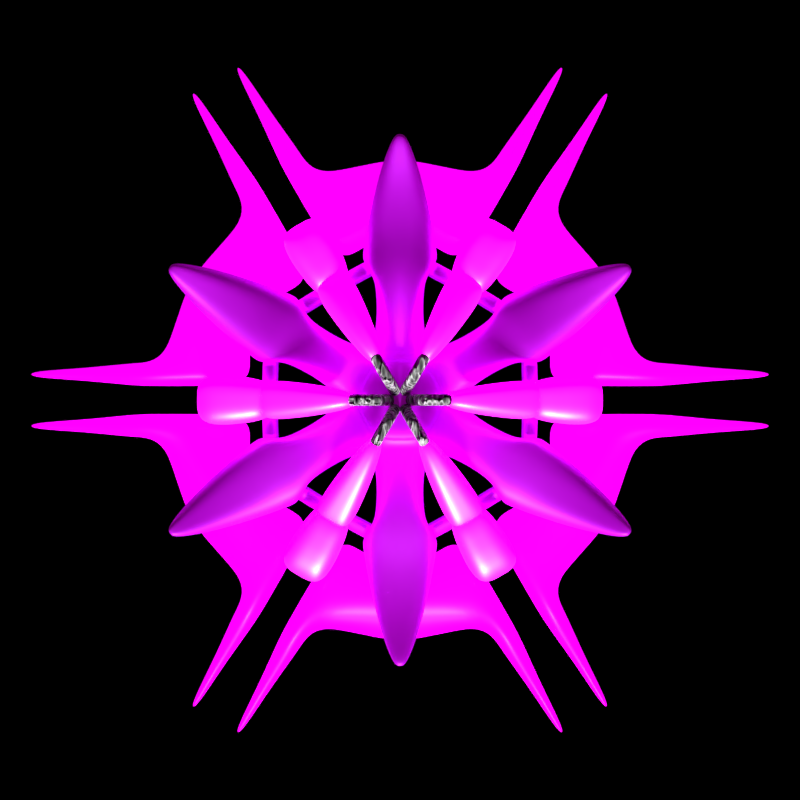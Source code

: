 # Source: 47_Polaris_Skystation.blend  (saved by Blender 3.4.6; exported with 4.5.12 LTS)
import bpy
from mathutils import Matrix  # noqa: F401  (used for matrix-valued properties, if any)

bpy.ops.wm.read_factory_settings(use_empty=True)
scene = bpy.context.scene
scene.name = 'Scene'

# ---- collections
col_station = bpy.data.collections.new('Station'); scene.collection.children.link(col_station)
col_camera = bpy.data.collections.new('Camera'); scene.collection.children.link(col_camera)
col_es_camera = bpy.data.collections.new('ES Camera'); scene.collection.children.link(col_es_camera)

# ---- images (referenced by path relative to the original .blend; pixels are not part of the script)
import os
ASSET_DIR = os.environ.get("B2B_ASSET_DIR", "")  # directory of the original .blend (textures are referenced by path, not embedded)
HERE = os.path.dirname(os.path.abspath(__file__))  # packed textures are extracted next to this script under _unpacked/

def load_image(name, relpath, width, height, colorspace="sRGB"):
    """Load a texture the original file referenced (path relative to the .blend, or extracted next to this script)."""
    p = next((c for c in (os.path.join(HERE, relpath), os.path.join(ASSET_DIR, relpath)) if relpath and os.path.exists(c)), "")
    if p:
        img = bpy.data.images.load(p, check_existing=True)
        img.name = name
    else:  # same state as the original file: an image datablock whose file is absent (Cycles renders it pink)
        img = bpy.data.images.new(name, width, height)
        img.source = "FILE"
        img.filepath = "//" + (relpath or name)
    img.colorspace_settings.name = colorspace
    return img
img_plaster_png = load_image('plaster.png', 'plaster.png', 1024, 1024, 'sRGB')
img_floats = load_image('Floats', '', 1024, 1024, 'sRGB')
img_city = load_image('City', 'City.png', 1024, 1024, 'sRGB')
img_balloons = load_image('Balloons', 'Balloons.png', 1024, 1024, 'sRGB')

# ---- materials (node trees are filled in below, after node groups)
mat_leaf = bpy.data.materials.new('Leaf')
mat_leaf.diffuse_color = (0.05951, 0.05951, 0.06125, 1.0)
mat_electric_violet = bpy.data.materials.new('Electric Violet')
mat_electric_violet.diffuse_color = (0.3325, 0.0, 1.0, 1.0)
mat_purple = bpy.data.materials.new('Purple')
mat_purple.diffuse_color = (0.1683, 0.0, 0.491, 1.0)
mat_boulder = bpy.data.materials.new('Boulder')
mat_boulder.diffuse_color = (0.1845, 0.1845, 0.1845, 1.0)
mat_coral = bpy.data.materials.new('Coral')

# ---- material node trees
mat_leaf.use_nodes = True; mat_leaf.node_tree.nodes.clear()
_N = mat_leaf.node_tree.nodes; _L = mat_leaf.node_tree.links
n0 = _N.new('ShaderNodeOutputMaterial'); n0.name = 'Material Output'; n0.location = (728, 300)
n1 = _N.new('ShaderNodeBsdfPrincipled'); n1.name = 'Principled BSDF'; n1.location = (438, 300)
n1.distribution = 'GGX'
n1.subsurface_method = 'BURLEY'
n1.inputs[2].default_value = 0.3727
n1.inputs[3].default_value = 1.45
n1.inputs[13].default_value = 0.1
n1.inputs[28].default_value = 1.0
n2 = _N.new('ShaderNodeBump'); n2.name = 'Bump'; n2.location = (-66, -126)
n2.inputs[1].default_value = 1.0
n2.inputs[2].default_value = 1.0
n3 = _N.new('ShaderNodeTexImage'); n3.name = 'Image Texture.001'; n3.location = (-482, 393)
n3.image = img_plaster_png
n4 = _N.new('ShaderNodeMix'); n4.name = 'Mix.001'; n4.location = (-43, 333)
n4.data_type = 'RGBA'
n4.blend_type = 'OVERLAY'
n4.inputs[0].default_value = 0.75
n4.inputs[7].default_value = (0.05951, 0.05951, 0.06125, 1.0)
n5 = _N.new('ShaderNodeTexImage'); n5.name = 'Image Texture'; n5.location = (-578, 82)
n5.image = img_floats
n6 = _N.new('ShaderNodeMix'); n6.name = 'Mix'; n6.location = (140, 240)
n6.data_type = 'RGBA'
n6.blend_type = 'SCREEN'
n6.inputs[0].default_value = 0.3
_L.new(n1.outputs[0], n0.inputs[0])
_L.new(n6.outputs[2], n1.inputs[0])
_L.new(n5.outputs[0], n1.inputs[27])
_L.new(n4.outputs[2], n6.inputs[6])
_L.new(n5.outputs[0], n6.inputs[7])
_L.new(n2.outputs[0], n1.inputs[5])
_L.new(n3.outputs[0], n4.inputs[6])
_L.new(n3.outputs[0], n2.inputs[0])
n0.is_active_output = True
mat_electric_violet.use_nodes = True; mat_electric_violet.node_tree.nodes.clear()
_N = mat_electric_violet.node_tree.nodes; _L = mat_electric_violet.node_tree.links
n0 = _N.new('ShaderNodeOutputMaterial'); n0.name = 'Material Output'; n0.location = (300, 300)
n1 = _N.new('ShaderNodeBsdfPrincipled'); n1.name = 'Principled BSDF'; n1.location = (10, 300)
n1.distribution = 'GGX'
n1.subsurface_method = 'BURLEY'
n1.inputs[1].default_value = 0.3
n1.inputs[3].default_value = 1.45
n1.inputs[28].default_value = 0.1
n2 = _N.new('ShaderNodeTexImage'); n2.name = 'Image Texture'; n2.location = (-578, 82)
n2.image = img_city
n3 = _N.new('ShaderNodeMix'); n3.name = 'Mix'; n3.location = (-242, 236)
n3.data_type = 'RGBA'
n3.inputs[6].default_value = (0.3325, 0.0, 1.0, 1.0)
_L.new(n1.outputs[0], n0.inputs[0])
_L.new(n2.outputs[0], n3.inputs[7])
_L.new(n3.outputs[2], n1.inputs[0])
_L.new(n2.outputs[0], n1.inputs[27])
n0.is_active_output = True
mat_purple.use_nodes = True; mat_purple.node_tree.nodes.clear()
_N = mat_purple.node_tree.nodes; _L = mat_purple.node_tree.links
n0 = _N.new('ShaderNodeOutputMaterial'); n0.name = 'Material Output'; n0.location = (300, 300)
n1 = _N.new('ShaderNodeBsdfPrincipled'); n1.name = 'Principled BSDF'; n1.location = (-1, 298)
n1.distribution = 'GGX'
n1.subsurface_method = 'BURLEY'
n1.inputs[1].default_value = 0.7
n1.inputs[3].default_value = 1.45
n1.inputs[28].default_value = 0.1
n2 = _N.new('ShaderNodeTexImage'); n2.name = 'Image Texture'; n2.location = (-578, 82)
n2.image = img_city
n3 = _N.new('ShaderNodeMix'); n3.name = 'Mix'; n3.location = (-242, 236)
n3.data_type = 'RGBA'
n3.inputs[6].default_value = (0.3325, 0.0, 1.0, 1.0)
_L.new(n1.outputs[0], n0.inputs[0])
_L.new(n2.outputs[0], n3.inputs[7])
_L.new(n3.outputs[2], n1.inputs[0])
_L.new(n2.outputs[0], n1.inputs[27])
n0.is_active_output = True
mat_boulder.use_nodes = True; mat_boulder.node_tree.nodes.clear()
_N = mat_boulder.node_tree.nodes; _L = mat_boulder.node_tree.links
n0 = _N.new('ShaderNodeOutputMaterial'); n0.name = 'Material Output'; n0.location = (300, 300)
n1 = _N.new('ShaderNodeBsdfPrincipled'); n1.name = 'Principled BSDF'; n1.location = (10, 300)
n1.distribution = 'GGX'
n1.subsurface_method = 'BURLEY'
n1.inputs[1].default_value = 1.0
n1.inputs[3].default_value = 1.45
n1.inputs[28].default_value = 3.0
n2 = _N.new('ShaderNodeMix'); n2.name = 'Mix'; n2.location = (-221, 232)
n2.data_type = 'RGBA'
n2.blend_type = 'SCREEN'
n2.inputs[0].default_value = 0.3
n2.inputs[6].default_value = (0.1845, 0.1845, 0.1845, 1.0)
n3 = _N.new('ShaderNodeTexImage'); n3.name = 'Image Texture'; n3.location = (-606, 53)
n3.image = img_balloons
_L.new(n1.outputs[0], n0.inputs[0])
_L.new(n3.outputs[0], n2.inputs[7])
_L.new(n3.outputs[0], n1.inputs[27])
_L.new(n2.outputs[2], n1.inputs[0])
n0.is_active_output = True
mat_coral.use_nodes = True; mat_coral.node_tree.nodes.clear()
_N = mat_coral.node_tree.nodes; _L = mat_coral.node_tree.links
n0 = _N.new('ShaderNodeBsdfPrincipled'); n0.name = 'Principled BSDF'; n0.location = (642, 279)
n0.distribution = 'GGX'
n0.subsurface_method = 'RANDOM_WALK_SKIN'
n0.inputs[3].default_value = 1.45
n0.inputs[13].default_value = 0.0
n0.inputs[27].default_value = (0.0, 0.0, 0.0, 1.0)
n0.inputs[28].default_value = 1.0
n1 = _N.new('ShaderNodeOutputMaterial'); n1.name = 'Material Output'; n1.location = (932, 279)
n2 = _N.new('ShaderNodeTexCoord'); n2.name = 'Texture Coordinate'; n2.location = (-917, -16)
n3 = _N.new('ShaderNodeMapping'); n3.name = 'Mapping.001'; n3.location = (-696, 30)
n3.inputs[2].default_value = (1.571, 0.0, 0.0)
n3.inputs[3].default_value = (1.0, 0.25, 1.0)
n4 = _N.new('ShaderNodeTexVoronoi'); n4.name = 'Voronoi Texture'; n4.location = (-477, -44)
n4.voronoi_dimensions = '4D'
n4.inputs[1].default_value = -7.5
n4.inputs[2].default_value = 10.0
n5 = _N.new('ShaderNodeBump'); n5.name = 'Bump'; n5.location = (115, -235)
n5.inputs[1].default_value = 1.0
n5.inputs[2].default_value = 1.0
n6 = _N.new('ShaderNodeValToRGB'); n6.name = 'ColorRamp'; n6.location = (52, 178)
while len(n6.color_ramp.elements) > 1: n6.color_ramp.elements.remove(n6.color_ramp.elements[-1])
n6.color_ramp.elements[0].position = 0.1; n6.color_ramp.elements[0].color = (0.0, 0.0, 0.0, 1.0)
_e = n6.color_ramp.elements.new(0.4652); _e.color = (0.1845, 0.1845, 0.1845, 1.0)
_e = n6.color_ramp.elements.new(0.75); _e.color = (1.0, 1.0, 1.0, 1.0)
_L.new(n3.outputs[0], n4.inputs[0])
_L.new(n2.outputs[0], n3.inputs[0])
_L.new(n5.outputs[0], n0.inputs[5])
_L.new(n0.outputs[0], n1.inputs[0])
_L.new(n6.outputs[0], n0.inputs[0])
_L.new(n4.outputs[0], n5.inputs[3])
_L.new(n4.outputs[0], n6.inputs[0])
_L.new(n6.outputs[0], n5.inputs[0])
n1.is_active_output = True

# ---- world
world_world = bpy.data.worlds.new('World'); scene.world = world_world
world_world.color = (0.0, 0.0, 0.0)
world_world.use_sun_shadow = False
world_world.sun_shadow_jitter_overblur = 0.0
world_world.cycles.sampling_method = 'NONE'
world_world.cycles.sample_map_resolution = 256

# ---- cameras
cam_camera = bpy.data.cameras.new('Camera')
cam_camera.clip_end = 100.0
cam_camera.lens = 44.0
cam_camera.ortho_scale = 7.314
cam_camera_002 = bpy.data.cameras.new('Camera.002')
cam_camera_002.type = 'ORTHO'
cam_camera_002.clip_end = 100.0
cam_camera_002.lens = 170.0
cam_camera_002.sensor_width = 32.0
cam_camera_002.sensor_height = 18.0
cam_camera_002.ortho_scale = 8.5
cam_camera_002.show_composition_thirds = True
cam_camera_002.dof.focus_distance = 0.0

# ---- lights
light_light = bpy.data.lights.new('Light', 'SUN')
light_light.transmission_factor = 0.0
light_light.angle = 0.1993
light_light.energy = 6.5
light_light.shadow_soft_size = 0.1
light_light.shadow_cascade_max_distance = 1000.0
light_sun_001 = bpy.data.lights.new('Sun.001', 'SUN')
light_sun_001.transmission_factor = 0.0
light_sun_001.angle = 0.1993
light_sun_001.energy = 5.0
light_sun_001.shadow_buffer_clip_start = 0.5
light_sun_001.shadow_soft_size = 0.1
light_sun_001.shadow_cascade_max_distance = 1000.0
light_sun_001.cycles.use_multiple_importance_sampling = False
light_point_002 = bpy.data.lights.new('Point.002', 'POINT')
light_point_002.color = (0.7187, 0.8527, 1.0)
light_point_002.transmission_factor = 0.0
light_point_002.energy = 2000.0
light_point_002.shadow_buffer_clip_start = 0.5
light_point_002.shadow_soft_size = 0.1
light_point_002.use_absolute_resolution = True
light_point_002.cycles.use_multiple_importance_sampling = False

# ---- meshes
me_cube = bpy.data.meshes.new('Cube')
me_cube.from_pydata([(1.141, -2.387, -0.4935), (1.147, -2.397, -0.4471), (0.2821, -1.034, -0.3), (0.2821, -1.034, 0.18), (1.18, -2.364, -0.4935), (1.186, -2.375, -0.4471), (0.4379, -0.944, -0.3), (0.4379, -0.944, 0.18), (0.6743, -1.713, -0.2946), (0.7248, -1.801, 0.08179), (0.8302, -1.623, -0.2946), (0.8806, -1.711, 0.08179), (0.5971, -1.58, 0.18), (0.7529, -1.49, -0.3), (0.5971, -1.58, -0.3), (0.7529, -1.49, 0.18), (0.0, -1.58, 0.18), (0.0, -1.214, 0.18), (0.0, -1.214, -0.48), (0.0, -1.94, -0.48), (0.9047, -2.023, -0.4643), (1.009, -2.023, -0.2672), (0.9311, -2.068, -0.2672), (0.9826, -1.978, -0.4643)], [], [(12, 3, 17, 16), (2, 3, 7, 6), (23, 21, 5, 4), (4, 5, 1, 0), (20, 23, 4, 0), (21, 22, 1, 5), (15, 12, 9, 11), (14, 13, 10, 8), (13, 15, 11, 10), (20, 22, 9, 8), (6, 7, 15, 13), (2, 6, 13, 14), (7, 3, 12, 15), (8, 9, 12, 14), (2, 14, 19, 18), (14, 12, 16, 19), (3, 2, 18, 17), (0, 1, 22, 20), (11, 9, 22, 21), (8, 10, 23, 20), (10, 11, 21, 23)])
me_cube.polygons.foreach_set('use_smooth', [True] * 21)
_uv = me_cube.uv_layers.new(name='UVMap')
_uv.uv.foreach_set('vector', [0.5843, 0.3202, 0.5843, 0.5891, 0.4892, 0.5828, 0.4372, 0.4476, 0.09544, 0.5975, 0.09544, 0.3926, 0.1467, 0.3926, 0.1467, 0.5975, 0.1926, 0.3141, 0.2504, 0.305, 0.2428, 0.4894, 0.2292, 0.4915, 0.1471, 0.4131, 0.1471, 0.3926, 0.1599, 0.3926, 0.1599, 0.4131, 0.3737, 0.7368, 0.3993, 0.7368, 0.3929, 0.9222, 0.3801, 0.9222, 0.3477, 0.6765, 0.322, 0.6765, 0.3285, 0.4919, 0.3413, 0.4919, 0.3605, 0.9998, 0.3092, 0.9998, 0.3092, 0.883, 0.3605, 0.883, 0.3609, 0.4919, 0.4121, 0.4919, 0.4121, 0.558, 0.3609, 0.558, 0.1813, 0.07376, 0.3088, 0.0001965, 0.3088, 0.117, 0.1985, 0.1345, 0.3206, 0.1776, 0.3783, 0.1868, 0.4368, 0.3747, 0.3265, 0.3572, 0.1813, 0.4919, 0.318, 0.4919, 0.318, 0.7609, 0.1813, 0.7609, 0.0001965, 0.07702, 0.001671, 0.0001965, 0.1809, 0.007937, 0.1795, 0.08476, 0.6356, 0.5891, 0.5843, 0.5891, 0.5843, 0.3202, 0.6356, 0.3202, 0.3265, 0.3572, 0.4368, 0.3747, 0.4368, 0.4915, 0.3092, 0.418, 0.0001965, 0.07702, 0.1795, 0.08476, 0.1809, 0.3922, 0.001314, 0.2392, 0.6274, 0.1148, 0.6274, 0.3198, 0.4574, 0.3198, 0.4372, 0.0001965, 0.09544, 0.3926, 0.09544, 0.5975, 0.0001965, 0.6744, 0.0001966, 0.3926, 0.3571, 0.0001965, 0.3707, 0.002351, 0.3783, 0.1868, 0.3206, 0.1776, 0.3605, 0.883, 0.3092, 0.883, 0.322, 0.6765, 0.3477, 0.6765, 0.3609, 0.558, 0.4121, 0.558, 0.3993, 0.7368, 0.3737, 0.7368, 0.1985, 0.1345, 0.3088, 0.117, 0.2504, 0.305, 0.1926, 0.3141])
me_cube.materials.append(mat_leaf)
me_cube.materials.append(mat_electric_violet)
me_cube.materials.append(mat_purple)
me_cube.update()
me_cube_002 = bpy.data.meshes.new('Cube.002')
me_cube_002.from_pydata([(0.1453, -1.606, 0.1125), (0.1, -0.5, 0.225), (0.325, -2.406, 0.3375), (0.1453, -1.606, -0.1125), (0.1, -0.5, -0.225), (0.325, -2.406, -0.3375), (0.2312, -1.606, 0.225), (0.2312, -1.606, -0.225), (0.25, -1.606, 0.225), (0.25, -1.606, -0.225), (0.0, -0.5, 0.225), (0.0, -1.606, 0.225), (0.0, -1.606, 0.225), (-2.98e-08, -2.406, 0.3375), (0.0, -0.5, -0.225), (0.0, -1.606, -0.225), (0.0, -1.606, -0.225), (-2.98e-08, -2.406, -0.3375), (0.0, -1.606, 0.1125), (0.0, -1.606, -0.1125)], [], [(10, 11, 8, 1), (12, 13, 2, 6), (8, 9, 4, 1), (16, 7, 5, 17), (14, 4, 9, 15), (2, 5, 7, 6), (3, 0, 6, 7), (19, 3, 7, 16), (18, 0, 8, 11), (0, 3, 9, 8), (3, 19, 15, 9), (0, 18, 12, 6), (5, 2, 13, 17), (1, 4, 14, 10)])
me_cube_002.polygons.foreach_set('use_smooth', [True] * 14)
_uv = me_cube_002.uv_layers.new(name='UVMap')
_uv.uv.foreach_set('vector', [0.78, 0.2821, 0.35, 0.332, 0.3388, 0.2348, 0.7754, 0.2432, 0.3384, 0.407, 0.02742, 0.4752, 0.0001628, 0.351, 0.319, 0.3186, 0.3388, 0.2348, 0.3433, 0.0001628, 0.78, 0.008555, 0.7754, 0.2432, 0.9074, 0.6706, 0.817, 0.6706, 0.7803, 0.3522, 0.9074, 0.3522, 0.4365, 0.7651, 0.3974, 0.7651, 0.3388, 0.3323, 0.4365, 0.3323, 0.0001628, 0.351, 0.02925, 0.0001628, 0.3384, 0.08468, 0.319, 0.3186, 0.5686, 0.391, 0.5686, 0.5083, 0.535, 0.567, 0.535, 0.3323, 0.6255, 0.391, 0.5686, 0.391, 0.535, 0.3323, 0.6255, 0.3323, 0.4369, 0.5083, 0.4937, 0.5083, 0.5347, 0.567, 0.4369, 0.567, 0.4937, 0.5083, 0.4937, 0.391, 0.5347, 0.3323, 0.5347, 0.567, 0.4937, 0.391, 0.4369, 0.391, 0.4369, 0.3323, 0.5347, 0.3323, 0.5686, 0.5083, 0.6255, 0.5083, 0.6255, 0.567, 0.535, 0.567, 0.7803, 0.3522, 0.7803, 0.0001628, 0.9074, 0.0001628, 0.9074, 0.3522, 0.3974, 0.9998, 0.3974, 0.7651, 0.4365, 0.7651, 0.4365, 0.9998])
me_cube_002.materials.append(mat_boulder)
me_cube_002.update()
me_cube_001 = bpy.data.meshes.new('Cube.001')
me_cube_001.from_pydata([(0.1667, -0.2887, 0.28), (0.04167, -1.897, 0.53), (0.1667, -0.2887, 0.5133), (0.04167, -1.897, 0.6133), (0.1667, -1.58, 0.5133), (0.1667, -1.58, 0.18), (0.2532, -0.9808, 0.4425), (0.1955, -0.8744, 0.4925), (0.1955, -0.8744, 0.2758), (0.0, -0.2887, 0.5133), (0.0, -1.897, 0.6133), (0.0, -0.2887, 0.28), (0.0, -1.897, 0.53), (0.0, -1.58, 0.18), (0.0, -1.58, 0.5133), (0.0, -1.214, 0.5133), (0.0, -1.214, 0.18), (0.0, -0.8211, 0.18), (0.0, -0.8211, 0.6133), (0.07051, -1.12, -0.6467), (0.04167, -1.067, -0.6467), (0.0, -1.165, -0.6467), (0.0, -1.067, -0.6467), (0.0, 0.0, 0.28), (0.1667, -0.2887, 0.6133), (0.0, -0.2887, 0.6133), (0.0, 0.0, 0.6133), (0.2821, -1.034, 0.5133), (0.2821, -1.034, 0.18), (0.1667, -0.8211, 0.6133), (0.1667, -0.8211, 0.18), (0.2532, -0.9808, 0.2758), (0.4917, -0.8515, 0.4425), (0.4917, -0.8515, 0.2758), (0.4311, -0.7467, 0.4925), (0.4311, -0.7467, 0.2758)], [], [(14, 10, 3, 4), (4, 3, 1, 5), (27, 4, 5, 28), (15, 14, 4, 27), (18, 15, 27, 29), (2, 29, 30, 0), (9, 18, 29, 2), (0, 30, 17, 11), (28, 5, 13, 16), (3, 10, 12, 1), (5, 1, 12, 13), (20, 19, 21, 22), (28, 16, 21, 19), (30, 28, 19, 20), (17, 30, 20, 22), (0, 11, 23), (25, 24, 26), (9, 2, 24, 25), (31, 6, 27, 28), (6, 7, 29, 27), (8, 31, 28, 30), (7, 8, 30, 29), (31, 8, 35, 33), (6, 31, 33, 32), (8, 7, 34, 35), (7, 6, 32, 34)])
me_cube_001.polygons.foreach_set('use_smooth', [True] * 26)
me_cube_001.polygons.foreach_set('material_index', [0, 0, 0, 0, 0, 0, 0, 0, 0, 0, 0, 0, 0, 0, 0, 1, 1, 1, 0, 0, 0, 0, 1, 1, 1, 1])
_k = {(0, 11): 1.0, (2, 9): 1.0, (6, 7): 1.0, (7, 8): 1.0, (6, 31): 1.0, (8, 31): 1.0}
me_cube_001.attributes.new('crease_edge', 'FLOAT', 'EDGE').data.foreach_set('value', [_k.get((min(e.vertices), max(e.vertices)), 0.0) for e in me_cube_001.edges])
_uv = me_cube_001.uv_layers.new(name='UVMap')
_uv.uv.foreach_set('vector', [0.782, 0.7234, 0.785, 0.9062, 0.7621, 0.9066, 0.6904, 0.7249, 0.5667, 0.4399, 0.6217, 0.6272, 0.5759, 0.6272, 0.3835, 0.4399, 0.5667, 0.1333, 0.5667, 0.4399, 0.3835, 0.4399, 0.3835, 0.1333, 0.7788, 0.5225, 0.782, 0.7234, 0.6904, 0.7249, 0.6222, 0.4261, 0.7795, 0.2997, 0.7788, 0.5225, 0.6222, 0.4261, 0.688, 0.298, 0.05521, 0.9077, 0.0002445, 0.615, 0.2384, 0.615, 0.1835, 0.9077, 0.785, 0.001921, 0.7795, 0.2997, 0.688, 0.298, 0.6934, 0.0002445, 0.1589, 0.9082, 0.4567, 0.9082, 0.4567, 0.9998, 0.1589, 0.9998, 0.9167, 0.0002445, 0.9167, 0.3068, 0.8271, 0.3257, 0.7855, 0.1291, 0.3469, 0.5364, 0.3698, 0.5364, 0.3698, 0.5822, 0.3469, 0.5822, 0.9167, 0.3068, 0.9032, 0.575, 0.8808, 0.5797, 0.8271, 0.3257, 0.3469, 0.5359, 0.331, 0.5066, 0.3698, 0.4819, 0.3698, 0.5359, 0.1992, 0.006112, 0.383, 0.0002445, 0.383, 0.4554, 0.3371, 0.4569, 0.07314, 0.04878, 0.1992, 0.006112, 0.3371, 0.4569, 0.3056, 0.4675, 0.0002445, 0.1043, 0.07314, 0.04878, 0.3056, 0.4675, 0.2873, 0.4814, 0.1589, 0.9082, 0.1589, 0.9998, 0.0002445, 0.9998, 0.2389, 0.5369, 0.3305, 0.5369, 0.2389, 0.6955, 0.2389, 0.4819, 0.3305, 0.4819, 0.3305, 0.5369, 0.2389, 0.5369, 0.4362, 0.1001, 0.5278, 0.1001, 0.5667, 0.1333, 0.3835, 0.1333, 0.5278, 0.1001, 0.5553, 0.03352, 0.6217, 0.0002445, 0.5667, 0.1333, 0.1857, 0.5817, 0.1857, 0.5152, 0.2384, 0.4819, 0.2384, 0.615, 0.06666, 0.5817, 0.1857, 0.5817, 0.2384, 0.615, 0.0002445, 0.615, 0.7855, 0.8378, 0.7855, 0.7713, 0.9328, 0.7713, 0.9346, 0.8378, 0.7855, 0.9294, 0.7855, 0.8378, 0.9346, 0.8378, 0.9346, 0.9294, 0.7855, 0.7713, 0.7855, 0.6522, 0.9328, 0.6522, 0.9328, 0.7713, 0.7855, 0.6522, 0.7855, 0.5802, 0.9346, 0.5802, 0.9328, 0.6522])
me_cube_001.materials.append(mat_electric_violet)
me_cube_001.materials.append(mat_purple)
me_cube_001.update()
me_circle_002 = bpy.data.meshes.new('Circle.002')
me_circle_002.from_pydata([(0.1688, -0.1595, 0.4091), (0.2021, -0.217, 0.2481), (0.08692, -0.2835, 0.2481), (0.05368, -0.2259, 0.4091), (0.3378, -0.4521, 0.4092), (0.3045, -0.3945, 0.2482), (0.1894, -0.461, 0.2482), (0.2226, -0.5186, 0.4092), (0.4204, -0.5952, 0.2047), (0.3706, -0.5088, 0.1242), (0.2554, -0.5753, 0.1242), (0.3053, -0.6617, 0.2047), (0.08438, -0.01319, 5.96e-08), (0.1509, -0.1283, -5.96e-08), (0.03571, -0.1948, -5.96e-08), (-0.03077, -0.07967, 5.96e-08)], [], [(12, 15, 3, 0), (13, 12, 0, 1), (14, 13, 1, 2), (15, 14, 2, 3), (0, 3, 7, 4), (1, 0, 4, 5), (2, 1, 5, 6), (3, 2, 6, 7), (4, 7, 11, 8), (5, 4, 8, 9), (6, 5, 9, 10), (7, 6, 10, 11)])
me_circle_002.polygons.foreach_set('use_smooth', [True] * 12)
_k = {(12, 15): 0.33333, (12, 13): 0.33333, (13, 14): 0.33333, (14, 15): 0.33333, (0, 3): 0.33333, (0, 1): 0.33333, (1, 2): 0.33333, (2, 3): 0.33333, (4, 7): 0.33333, (4, 5): 0.33333, (5, 6): 0.33333, (6, 7): 0.33333, (8, 11): 0.33333, (8, 9): 0.33333, (9, 10): 0.33333, (10, 11): 0.33333}
me_circle_002.attributes.new('crease_edge', 'FLOAT', 'EDGE').data.foreach_set('value', [_k.get((min(e.vertices), max(e.vertices)), 0.0) for e in me_circle_002.edges])
_uv = me_circle_002.uv_layers.new(name='UVMap')
_uv.uv.foreach_set('vector', [0.6989, 0.0008259, 0.6989, 0.2995, 0.0008259, 0.2995, 0.0008259, 0.000826, 0.7005, 0.1502, 0.9592, 0.0008259, 0.9592, 0.6989, 0.7005, 0.5495, 0.6605, 0.3011, 0.6605, 0.5998, 0.2611, 0.5998, 0.2611, 0.3011, 0.2595, 0.9992, 0.0008259, 0.8498, 0.0008259, 0.4505, 0.2595, 0.3011, 0.6989, 0.0008259, 0.6989, 0.2995, 0.0008259, 0.2995, 0.0008259, 0.000826, 0.7005, 0.1502, 0.9592, 0.0008259, 0.9592, 0.6989, 0.7005, 0.5495, 0.6605, 0.3011, 0.6605, 0.5998, 0.2611, 0.5998, 0.2611, 0.3011, 0.2595, 0.9992, 0.0008259, 0.8498, 0.0008259, 0.4505, 0.2595, 0.3011, 0.6989, 0.0008259, 0.6989, 0.2995, 0.0008259, 0.2995, 0.0008259, 0.000826, 0.7005, 0.1502, 0.9592, 0.0008259, 0.9592, 0.6989, 0.7005, 0.5495, 0.6605, 0.3011, 0.6605, 0.5998, 0.2611, 0.5998, 0.2611, 0.3011, 0.2595, 0.9992, 0.0008259, 0.8498, 0.0008259, 0.4505, 0.2595, 0.3011])
me_circle_002.materials.append(mat_coral)
me_circle_002.update()
me_cube_003 = bpy.data.meshes.new('Cube.003')
me_cube_003.from_pydata([], [], [])
_uv = me_cube_003.uv_layers.new(name='UVMap')
_uv.uv.foreach_set('vector', [])
me_cube_003.materials.append(mat_electric_violet)
me_cube_003.materials.append(mat_purple)
me_cube_003.update()

# ---- curves / text
cu_beziercurve = bpy.data.curves.new('BezierCurve', 'CURVE')
cu_beziercurve.dimensions = '3D'
_sp = cu_beziercurve.splines.new('BEZIER'); _sp.bezier_points.add(1)
_sp.bezier_points.foreach_set('co', [0.0, 0.0, 0.0, 0.0, -2.5, -1.0])
_sp.bezier_points.foreach_set('handle_left', [0.0, 0.9015, 0.4327, 0.0, -1.562, -1.0])
_sp.bezier_points.foreach_set('handle_right', [0.0, -0.9375, -0.45, 0.0, -3.5, -1.0])
for _p, _l, _r in zip(_sp.bezier_points, ['ALIGNED', 'ALIGNED'], ['ALIGNED', 'ALIGNED']): _p.handle_left_type = _l; _p.handle_right_type = _r
_sp.order_u = 0
_sp.order_v = 0
cu_beziercurve.use_path = True
cu_beziercurve.fill_mode = 'FULL'

# ---- objects
ob_cube = bpy.data.objects.new('Cube', me_cube)
ob_empty_001 = bpy.data.objects.new('Empty.001', None)
ob_cube_001 = bpy.data.objects.new('Cube.001', me_cube_002)
ob_empty_003 = bpy.data.objects.new('Empty.003', None)
ob_beziercurve = bpy.data.objects.new('BezierCurve', cu_beziercurve)
ob_cube_002 = bpy.data.objects.new('Cube.002', me_cube_001)
ob_empty_031 = bpy.data.objects.new('Empty.031', None)
ob_empty_030 = bpy.data.objects.new('Empty.030', None)
ob_circle = bpy.data.objects.new('Circle', me_circle_002)
ob_empty_005 = bpy.data.objects.new('Empty.005', None)
ob_cube_003 = bpy.data.objects.new('Cube.003', me_cube_003)
ob_sun = bpy.data.objects.new('Sun', light_light)
ob_camera = bpy.data.objects.new('Camera', cam_camera)
ob_top_sun_001 = bpy.data.objects.new('Top Sun.001', light_sun_001)
ob_top_point_001 = bpy.data.objects.new('Top Point.001', light_point_002)
ob_ship_top_001 = bpy.data.objects.new('Ship Top.001', cam_camera_002)

# ---- transforms, parenting, visibility, modifiers, constraints
ob_cube.location = (0.0, 0.0, 0.0)
ob_cube.scale = (1.5, 1.5, 1.5)
_m = ob_cube.modifiers.new('Mirror', 'MIRROR')
_m = ob_cube.modifiers.new('Array', 'ARRAY')
_m.count = 6
_m.use_relative_offset = False
_m.use_merge_vertices = True
_m.use_merge_vertices_cap = True
_m.use_object_offset = True
_m.offset_object = ob_empty_001
_m = ob_cube.modifiers.new('Subdivision', 'SUBSURF')
_m.levels = 3
_m.render_levels = 3
ob_empty_001.parent = ob_cube
ob_empty_001.location = (0.0, 0.0, 0.0)
ob_empty_001.rotation_euler = (0.0, -0.0, 1.047)
ob_cube_001.location = (0.0, 0.0, 1.5)
ob_cube_001.rotation_euler = (0.0, -0.0, 0.5236)
_m = ob_cube_001.modifiers.new('Mirror', 'MIRROR')
_m = ob_cube_001.modifiers.new('Subdivision', 'SUBSURF')
_m.levels = 3
_m.render_levels = 3
_m = ob_cube_001.modifiers.new('Curve', 'CURVE')
_m.object = ob_beziercurve
_m.deform_axis = 'NEG_Y'
_m = ob_cube_001.modifiers.new('Array', 'ARRAY')
_m.count = 6
_m.use_relative_offset = False
_m.use_object_offset = True
_m.offset_object = ob_empty_003
ob_empty_003.parent = ob_cube_001
ob_empty_003.matrix_parent_inverse = Matrix(((0.866, 0.5, 0.0, -0.0), (-0.5, 0.866, -0.0, 0.0), (0.0, -0.0, 1.0, -1.5), (-0.0, 0.0, -0.0, 1.0)))
ob_empty_003.location = (0.0, 0.0, 1.5)
ob_empty_003.rotation_euler = (0.0, 0.0, -0.5236)
ob_beziercurve.parent = ob_cube_001
ob_beziercurve.matrix_parent_inverse = Matrix(((1.0, -0.0, 0.0, -0.0), (-0.0, 1.0, -0.0, 0.0), (0.0, -0.0, 1.0, -1.5), (-0.0, 0.0, -0.0, 1.0)))
ob_beziercurve.location = (0.0, 0.0, 1.5)
ob_cube_002.location = (0.0, 0.0, 0.0)
ob_cube_002.scale = (1.5, 1.5, 1.5)
_m = ob_cube_002.modifiers.new('Mirror', 'MIRROR')
_m = ob_cube_002.modifiers.new('Array', 'ARRAY')
_m.count = 6
_m.use_relative_offset = False
_m.use_merge_vertices = True
_m.use_merge_vertices_cap = True
_m.use_object_offset = True
_m.offset_object = ob_empty_001
_m = ob_cube_002.modifiers.new('Subdivision', 'SUBSURF')
_m.levels = 3
_m.render_levels = 3
ob_empty_031.location = (0.0, 0.0, 2.5)
ob_empty_031.empty_display_type = 'SINGLE_ARROW'
ob_empty_031.empty_display_size = 5.0
ob_empty_030.parent = ob_circle
ob_empty_030.matrix_parent_inverse = Matrix(((1.0, -0.0, 0.0, -0.0), (-0.0, 1.0, -0.0, 0.0), (0.0, -0.0, 1.0, -0.92), (-0.0, 0.0, -0.0, 1.0)))
ob_empty_030.location = (0.1958, -0.3391, 0.9201)
ob_empty_030.rotation_euler = (1.326, 1.027, -1.187)
ob_empty_030.scale = (0.3951, 0.3357, 0.3016)
ob_circle.parent = ob_empty_031
ob_circle.matrix_parent_inverse = Matrix(((1.0, -0.0, 0.0, -0.0), (-0.0, 1.0, -0.0, 0.0), (0.0, -0.0, 1.0, -2.5), (-0.0, 0.0, -0.0, 1.0)))
ob_circle.location = (0.0, 0.0, 0.92)
_m = ob_circle.modifiers.new('Subdivision', 'SUBSURF')
_m.levels = 3
_m.render_levels = 3
_m = ob_circle.modifiers.new('Array', 'ARRAY')
_m.count = 6
_m.use_relative_offset = False
_m.use_object_offset = True
_m.offset_object = ob_empty_005
ob_empty_005.location = (0.0, 0.0, 0.92)
ob_empty_005.rotation_euler = (0.0, -0.0, -1.047)
ob_cube_003.location = (0.0, 0.0, 0.0)
ob_cube_003.scale = (1.5, 1.5, 1.5)
_m = ob_cube_003.modifiers.new('Mirror', 'MIRROR')
_m = ob_cube_003.modifiers.new('Array', 'ARRAY')
_m.count = 6
_m.use_relative_offset = False
_m.use_merge_vertices = True
_m.use_merge_vertices_cap = True
_m.use_object_offset = True
_m.offset_object = ob_empty_001
_m = ob_cube_003.modifiers.new('Subdivision', 'SUBSURF')
_m.levels = 3
_m.render_levels = 3
ob_sun.parent = ob_camera
ob_sun.matrix_parent_inverse = Matrix(((0.7071, -0.0, 0.7071, -0.0), (-0.7071, -4.371e-08, 0.7071, -1.53e-07), (3.091e-08, -1.0, -3.091e-08, -3.5), (-0.0, 0.0, -0.0, 1.0)))
ob_sun.location = (-1.879, 0.684, 0.0)
ob_sun.rotation_euler = (0.3054, -1.571, 0.0)
ob_sun.lock_rotations_4d = False
ob_sun.empty_display_type = 'ARROWS'
ob_sun.color = (0.0, 0.0, 0.0, 0.0)
ob_sun.lineart.crease_threshold = 0.0
ob_camera.location = (5.784, -7.017, 4.27)
ob_camera.rotation_euler = (1.047, -0.0, 0.6981)
ob_camera.scale = (3.0, 3.0, 3.0)
ob_camera.lock_rotations_4d = False
ob_camera.empty_display_type = 'ARROWS'
ob_camera.color = (0.0, 0.0, 0.0, 0.0)
ob_camera.display_type = 'WIRE'
ob_camera.lineart.crease_threshold = 0.0
ob_top_sun_001.location = (0.0, 19.85, 18.0)
ob_top_sun_001.rotation_euler = (2.079e-08, 1.134, 1.572)
ob_top_sun_001.lineart.crease_threshold = 0.0
ob_top_point_001.location = (1.735e-06, 19.85, 0.0)
ob_top_point_001.rotation_euler = (0.0, -0.0, -6.283)
ob_top_point_001.scale = (-1.0, -1.0, 1.0)
ob_top_point_001.lineart.crease_threshold = 0.0
ob_ship_top_001.location = (6.639e-15, 0.0, 30.0)
ob_ship_top_001.rotation_euler = (-1.192e-07, -8.742e-08, -3.142)
ob_ship_top_001.lock_rotations_4d = False
ob_ship_top_001.empty_display_type = 'ARROWS'
ob_ship_top_001.color = (0.0, 0.0, 0.0, 0.0)
ob_ship_top_001.display_type = 'WIRE'
ob_ship_top_001.lineart.crease_threshold = 0.0

# ---- collection membership
col_station.objects.link(ob_cube)
col_station.objects.link(ob_empty_001)
col_station.objects.link(ob_cube_001)
col_station.objects.link(ob_empty_003)
col_station.objects.link(ob_beziercurve)
col_station.objects.link(ob_cube_002)
col_station.objects.link(ob_empty_031)
col_station.objects.link(ob_empty_030)
col_station.objects.link(ob_circle)
col_station.objects.link(ob_empty_005)
col_station.objects.link(ob_cube_003)
col_camera.objects.link(ob_sun)
col_camera.objects.link(ob_camera)
col_es_camera.objects.link(ob_top_sun_001)
col_es_camera.objects.link(ob_top_point_001)
col_es_camera.objects.link(ob_ship_top_001)
def _layer_coll(name, lc=None):
    lc = lc or bpy.context.view_layer.layer_collection
    for c in lc.children:
        if c.name == name: return c
        r = _layer_coll(name, c)
        if r: return r
_layer_coll('Camera').exclude = True

# ---- scene / render settings (as saved in the file)
scene.camera = ob_ship_top_001
scene.frame_start = 0; scene.frame_end = 71; scene.frame_set(73)
scene.render.engine = 'CYCLES'
scene.render.image_settings.compression = 90
scene.render.resolution_x = 400
scene.render.resolution_y = 400
scene.render.resolution_percentage = 200
scene.render.dither_intensity = 0.0
scene.render.film_transparent = True
scene.cycles.samples = 96
scene.cycles.sampling_pattern = 'TABULATED_SOBOL'
scene.cycles.light_sampling_threshold = 0.0
scene.cycles.use_adaptive_sampling = False
scene.cycles.use_light_tree = False
scene.cycles.blur_glossy = 0.0
scene.cycles.volume_bounces = 1
scene.cycles.pixel_filter_type = 'GAUSSIAN'
scene.cycles.sample_clamp_indirect = 0.0
scene.eevee.taa_samples = 64
scene.eevee.use_gtao = True
scene.eevee.gtao_distance = 0.5
scene.eevee.use_raytracing = True
scene.view_settings.view_transform = 'Standard'
bpy.context.view_layer.update()
